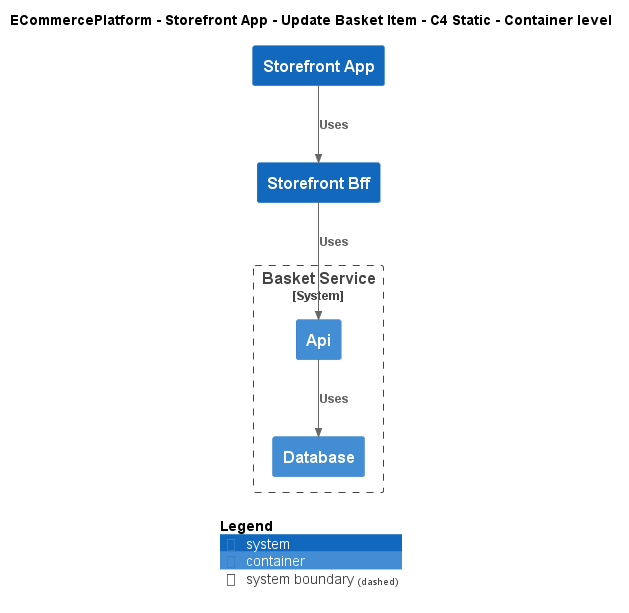

The diagram above was rendered by PlantUML. Its source (embedded in the PNG):
@startuml
!include ..\..\..\..\..\.c4s\C4_Container.puml

AddElementTag("c4interflow:lifecycle:new", $bgColor=green, $fontColor=#ffffff, $borderColor=green, $shadowing="False")
AddElementTag("c4interflow:lifecycle:changed", $bgColor=orange, $fontColor=#ffffff, $borderColor=orange, $shadowing="False")
AddElementTag("c4interflow:lifecycle:removed", $bgColor=red, $fontColor=#ffffff, $borderColor=red, $shadowing="False")

AddRelTag("c4interflow:lifecycle:new", $textColor=green, $lineColor=green)
AddRelTag("c4interflow:lifecycle:changed", $textColor=orange, $lineColor=orange)
AddRelTag("c4interflow:lifecycle:removed", $textColor=red, $lineColor=red)

SHOW_PERSON_PORTRAIT()
LAYOUT_TOP_DOWN()

skinparam linetype polyline

title ECommercePlatform - Storefront App - Update Basket Item - C4 Static - Container level

System(ECommercePlatform.SoftwareSystems.StorefrontApp, "Storefront App", "")
System(ECommercePlatform.SoftwareSystems.StorefrontBff, "Storefront Bff", "")

System_Boundary(ECommercePlatform.SoftwareSystems.BasketService, "Basket Service") {
    Container(ECommercePlatform.SoftwareSystems.BasketService.Containers.Api, "Api", "", "")
    Container(ECommercePlatform.SoftwareSystems.BasketService.Containers.Database, "Database", "", "")
}

Rel(ECommercePlatform.SoftwareSystems.StorefrontApp, ECommercePlatform.SoftwareSystems.StorefrontBff, "Uses")
Rel(ECommercePlatform.SoftwareSystems.StorefrontBff, ECommercePlatform.SoftwareSystems.BasketService.Containers.Api, "Uses")
Rel(ECommercePlatform.SoftwareSystems.BasketService.Containers.Api, ECommercePlatform.SoftwareSystems.BasketService.Containers.Database, "Uses")


SHOW_LEGEND()
@enduml